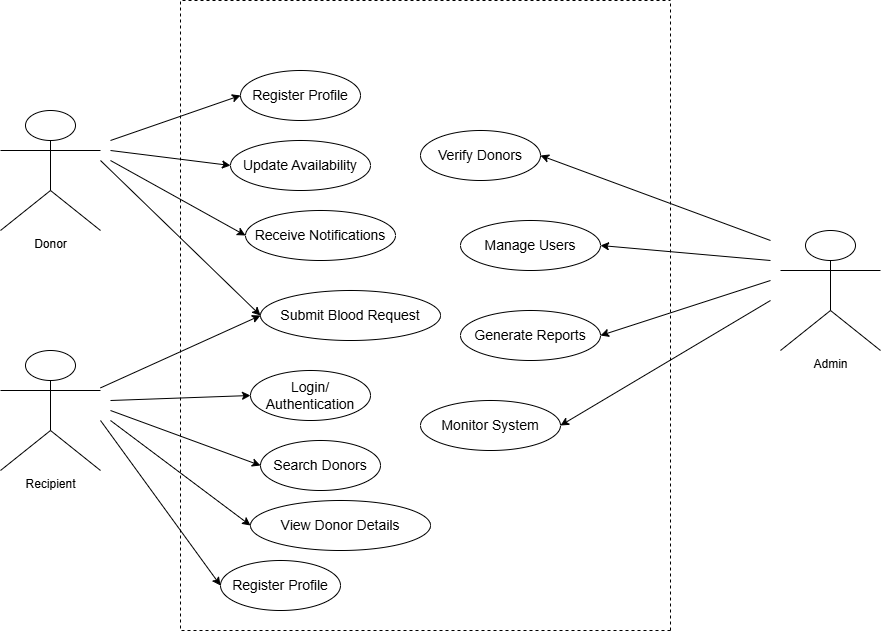

The diagram above was exported from draw.io. Its source (the exported page's mxGraphModel, read from the mxfile embedded in the PNG):
<mxGraphModel dx="1524" dy="667" grid="1" gridSize="10" guides="1" tooltips="1" connect="1" arrows="1" fold="1" page="1" pageScale="1" pageWidth="850" pageHeight="1100" math="0" shadow="0">
  <root>
    <mxCell id="0" />
    <mxCell id="1" parent="0" />
    <mxCell id="pxzT3ZdajtU4miWYJ-yW-1" parent="1" style="shape=umlActor;verticalLabelPosition=bottom;verticalAlign=top;html=1;outlineConnect=0;" value="Donor" vertex="1">
      <mxGeometry height="120" width="100" x="180" y="200" as="geometry" />
    </mxCell>
    <mxCell id="pxzT3ZdajtU4miWYJ-yW-2" parent="1" style="shape=umlActor;verticalLabelPosition=bottom;verticalAlign=top;html=1;outlineConnect=0;" value="Recipient" vertex="1">
      <mxGeometry height="120" width="100" x="180" y="440" as="geometry" />
    </mxCell>
    <mxCell id="pxzT3ZdajtU4miWYJ-yW-3" parent="1" style="shape=umlActor;verticalLabelPosition=bottom;verticalAlign=top;html=1;outlineConnect=0;" value="Admin" vertex="1">
      <mxGeometry height="120" width="100" x="960" y="320" as="geometry" />
    </mxCell>
    <mxCell id="pxzT3ZdajtU4miWYJ-yW-4" parent="1" style="ellipse;whiteSpace=wrap;html=1;" value="&lt;font style=&quot;font-size: 14px;&quot;&gt;Register Profile&lt;/font&gt;" vertex="1">
      <mxGeometry height="50" width="120" x="420" y="160" as="geometry" />
    </mxCell>
    <mxCell id="pxzT3ZdajtU4miWYJ-yW-5" parent="1" style="ellipse;whiteSpace=wrap;html=1;" value="&lt;font style=&quot;font-size: 14px;&quot;&gt;Update Availability&lt;/font&gt;" vertex="1">
      <mxGeometry height="50" width="140" x="410" y="230" as="geometry" />
    </mxCell>
    <mxCell id="pxzT3ZdajtU4miWYJ-yW-7" parent="1" style="ellipse;whiteSpace=wrap;html=1;" value="&lt;font style=&quot;font-size: 14px;&quot;&gt;Submit Blood Request&lt;/font&gt;" vertex="1">
      <mxGeometry height="50" width="180" x="440" y="380" as="geometry" />
    </mxCell>
    <mxCell id="pxzT3ZdajtU4miWYJ-yW-8" parent="1" style="ellipse;whiteSpace=wrap;html=1;" value="&lt;font style=&quot;font-size: 14px;&quot;&gt;Search Donors&lt;/font&gt;" vertex="1">
      <mxGeometry height="50" width="120" x="440" y="530" as="geometry" />
    </mxCell>
    <mxCell id="pxzT3ZdajtU4miWYJ-yW-9" parent="1" style="ellipse;whiteSpace=wrap;html=1;" value="&lt;font style=&quot;font-size: 14px;&quot;&gt;Receive Notifications&lt;/font&gt;" vertex="1">
      <mxGeometry height="50" width="150" x="425" y="300" as="geometry" />
    </mxCell>
    <mxCell id="pxzT3ZdajtU4miWYJ-yW-10" parent="1" style="ellipse;whiteSpace=wrap;html=1;" value="&lt;font style=&quot;font-size: 14px;&quot;&gt;Verify Donors&lt;/font&gt;" vertex="1">
      <mxGeometry height="50" width="120" x="600" y="220" as="geometry" />
    </mxCell>
    <mxCell id="pxzT3ZdajtU4miWYJ-yW-11" parent="1" style="ellipse;whiteSpace=wrap;html=1;" value="&lt;font style=&quot;font-size: 14px;&quot;&gt;Manage Users&lt;/font&gt;" vertex="1">
      <mxGeometry height="50" width="140" x="640" y="310" as="geometry" />
    </mxCell>
    <mxCell id="pxzT3ZdajtU4miWYJ-yW-12" parent="1" style="ellipse;whiteSpace=wrap;html=1;" value="&lt;font style=&quot;font-size: 14px;&quot;&gt;Generate Reports&lt;/font&gt;" vertex="1">
      <mxGeometry height="50" width="140" x="640" y="400" as="geometry" />
    </mxCell>
    <mxCell id="pxzT3ZdajtU4miWYJ-yW-13" parent="1" style="ellipse;whiteSpace=wrap;html=1;" value="&lt;font style=&quot;font-size: 14px;&quot;&gt;Monitor System&lt;/font&gt;" vertex="1">
      <mxGeometry height="50" width="140" x="600" y="490" as="geometry" />
    </mxCell>
    <mxCell id="pxzT3ZdajtU4miWYJ-yW-15" parent="1" style="ellipse;whiteSpace=wrap;html=1;" value="&lt;font style=&quot;font-size: 14px;&quot;&gt;View Donor Details&lt;/font&gt;" vertex="1">
      <mxGeometry height="50" width="180" x="430" y="590" as="geometry" />
    </mxCell>
    <mxCell id="pxzT3ZdajtU4miWYJ-yW-28" parent="1" style="ellipse;whiteSpace=wrap;html=1;" value="&lt;font style=&quot;font-size: 14px;&quot;&gt;Register Profile&lt;/font&gt;" vertex="1">
      <mxGeometry height="50" width="120" x="400" y="650" as="geometry" />
    </mxCell>
    <mxCell id="pxzT3ZdajtU4miWYJ-yW-30" parent="1" style="ellipse;whiteSpace=wrap;html=1;" value="&lt;font style=&quot;font-size: 14px;&quot;&gt;Login/ Authentication&lt;/font&gt;" vertex="1">
      <mxGeometry height="50" width="120" x="430" y="460" as="geometry" />
    </mxCell>
    <mxCell id="pxzT3ZdajtU4miWYJ-yW-34" edge="1" parent="1" style="endArrow=none;dashed=1;html=1;rounded=0;" value="">
      <mxGeometry height="50" relative="1" width="50" as="geometry">
        <Array as="points">
          <mxPoint x="360" y="720" />
          <mxPoint x="360" y="90" />
          <mxPoint x="610" y="90" />
        </Array>
        <mxPoint x="850" y="720" as="sourcePoint" />
        <mxPoint x="850" y="90" as="targetPoint" />
      </mxGeometry>
    </mxCell>
    <mxCell id="pxzT3ZdajtU4miWYJ-yW-35" edge="1" parent="1" style="endArrow=none;dashed=1;html=1;rounded=0;" value="">
      <mxGeometry height="50" relative="1" width="50" as="geometry">
        <mxPoint x="850" y="720" as="sourcePoint" />
        <mxPoint x="850" y="90" as="targetPoint" />
      </mxGeometry>
    </mxCell>
    <mxCell id="V1BsdZ7ZwdPIW89XUTFk-3" edge="1" parent="1" style="endArrow=classic;html=1;rounded=0;entryX=1;entryY=0.5;entryDx=0;entryDy=0;" target="pxzT3ZdajtU4miWYJ-yW-10" value="">
      <mxGeometry height="50" relative="1" width="50" as="geometry">
        <mxPoint x="950" y="330" as="sourcePoint" />
        <mxPoint x="800" y="350" as="targetPoint" />
      </mxGeometry>
    </mxCell>
    <mxCell id="V1BsdZ7ZwdPIW89XUTFk-4" edge="1" parent="1" style="endArrow=classic;html=1;rounded=0;entryX=0;entryY=0.5;entryDx=0;entryDy=0;" target="pxzT3ZdajtU4miWYJ-yW-7" value="">
      <mxGeometry height="50" relative="1" width="50" as="geometry">
        <mxPoint x="280" y="250" as="sourcePoint" />
        <mxPoint x="800" y="350" as="targetPoint" />
      </mxGeometry>
    </mxCell>
    <mxCell id="V1BsdZ7ZwdPIW89XUTFk-5" edge="1" parent="1" style="endArrow=classic;html=1;rounded=0;entryX=0;entryY=0.5;entryDx=0;entryDy=0;" target="pxzT3ZdajtU4miWYJ-yW-9" value="">
      <mxGeometry height="50" relative="1" width="50" as="geometry">
        <mxPoint x="290" y="250" as="sourcePoint" />
        <mxPoint x="800" y="350" as="targetPoint" />
      </mxGeometry>
    </mxCell>
    <mxCell id="V1BsdZ7ZwdPIW89XUTFk-6" edge="1" parent="1" style="endArrow=classic;html=1;rounded=0;entryX=0;entryY=0.5;entryDx=0;entryDy=0;" target="pxzT3ZdajtU4miWYJ-yW-5" value="">
      <mxGeometry height="50" relative="1" width="50" as="geometry">
        <mxPoint x="290" y="240" as="sourcePoint" />
        <mxPoint x="800" y="350" as="targetPoint" />
      </mxGeometry>
    </mxCell>
    <mxCell id="V1BsdZ7ZwdPIW89XUTFk-7" edge="1" parent="1" style="endArrow=classic;html=1;rounded=0;entryX=0;entryY=0.5;entryDx=0;entryDy=0;" target="pxzT3ZdajtU4miWYJ-yW-4" value="">
      <mxGeometry height="50" relative="1" width="50" as="geometry">
        <mxPoint x="290" y="230" as="sourcePoint" />
        <mxPoint x="800" y="350" as="targetPoint" />
      </mxGeometry>
    </mxCell>
    <mxCell id="V1BsdZ7ZwdPIW89XUTFk-9" edge="1" parent="1" style="endArrow=classic;html=1;rounded=0;entryX=0;entryY=0.5;entryDx=0;entryDy=0;" target="pxzT3ZdajtU4miWYJ-yW-28" value="">
      <mxGeometry height="50" relative="1" width="50" as="geometry">
        <mxPoint x="280" y="510" as="sourcePoint" />
        <mxPoint x="800" y="350" as="targetPoint" />
      </mxGeometry>
    </mxCell>
    <mxCell id="V1BsdZ7ZwdPIW89XUTFk-10" edge="1" parent="1" style="endArrow=classic;html=1;rounded=0;entryX=0;entryY=0.5;entryDx=0;entryDy=0;" target="pxzT3ZdajtU4miWYJ-yW-15" value="">
      <mxGeometry height="50" relative="1" width="50" as="geometry">
        <mxPoint x="290" y="510" as="sourcePoint" />
        <mxPoint x="800" y="350" as="targetPoint" />
      </mxGeometry>
    </mxCell>
    <mxCell id="V1BsdZ7ZwdPIW89XUTFk-11" edge="1" parent="1" style="endArrow=classic;html=1;rounded=0;entryX=0;entryY=0.5;entryDx=0;entryDy=0;" target="pxzT3ZdajtU4miWYJ-yW-8" value="">
      <mxGeometry height="50" relative="1" width="50" as="geometry">
        <mxPoint x="290" y="500" as="sourcePoint" />
        <mxPoint x="800" y="350" as="targetPoint" />
      </mxGeometry>
    </mxCell>
    <mxCell id="V1BsdZ7ZwdPIW89XUTFk-12" edge="1" parent="1" style="endArrow=classic;html=1;rounded=0;entryX=0;entryY=0.5;entryDx=0;entryDy=0;" target="pxzT3ZdajtU4miWYJ-yW-30" value="">
      <mxGeometry height="50" relative="1" width="50" as="geometry">
        <mxPoint x="290" y="490" as="sourcePoint" />
        <mxPoint x="800" y="350" as="targetPoint" />
      </mxGeometry>
    </mxCell>
    <mxCell id="V1BsdZ7ZwdPIW89XUTFk-14" edge="1" parent="1" source="pxzT3ZdajtU4miWYJ-yW-2" style="endArrow=classic;html=1;rounded=0;entryX=0;entryY=0.5;entryDx=0;entryDy=0;" target="pxzT3ZdajtU4miWYJ-yW-7" value="">
      <mxGeometry height="50" relative="1" width="50" as="geometry">
        <mxPoint x="750" y="400" as="sourcePoint" />
        <mxPoint x="800" y="350" as="targetPoint" />
      </mxGeometry>
    </mxCell>
    <mxCell id="V1BsdZ7ZwdPIW89XUTFk-15" edge="1" parent="1" style="endArrow=classic;html=1;rounded=0;entryX=1;entryY=0.5;entryDx=0;entryDy=0;" target="pxzT3ZdajtU4miWYJ-yW-13" value="">
      <mxGeometry height="50" relative="1" width="50" as="geometry">
        <mxPoint x="950" y="390" as="sourcePoint" />
        <mxPoint x="800" y="350" as="targetPoint" />
      </mxGeometry>
    </mxCell>
    <mxCell id="V1BsdZ7ZwdPIW89XUTFk-16" edge="1" parent="1" style="endArrow=classic;html=1;rounded=0;entryX=1;entryY=0.5;entryDx=0;entryDy=0;" target="pxzT3ZdajtU4miWYJ-yW-12" value="">
      <mxGeometry height="50" relative="1" width="50" as="geometry">
        <mxPoint x="950" y="370" as="sourcePoint" />
        <mxPoint x="800" y="350" as="targetPoint" />
      </mxGeometry>
    </mxCell>
    <mxCell id="V1BsdZ7ZwdPIW89XUTFk-17" edge="1" parent="1" style="endArrow=classic;html=1;rounded=0;entryX=1;entryY=0.5;entryDx=0;entryDy=0;" target="pxzT3ZdajtU4miWYJ-yW-11" value="">
      <mxGeometry height="50" relative="1" width="50" as="geometry">
        <mxPoint x="950" y="350" as="sourcePoint" />
        <mxPoint x="800" y="350" as="targetPoint" />
      </mxGeometry>
    </mxCell>
  </root>
</mxGraphModel>